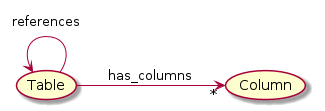

The diagram above was rendered by PlantUML. Its source (embedded in the PNG):
@startuml
skinparam backgroundColor white
left to right direction

(Table) -->"*" (Column): has_columns
Table  <-- Table :"references"


@enduml